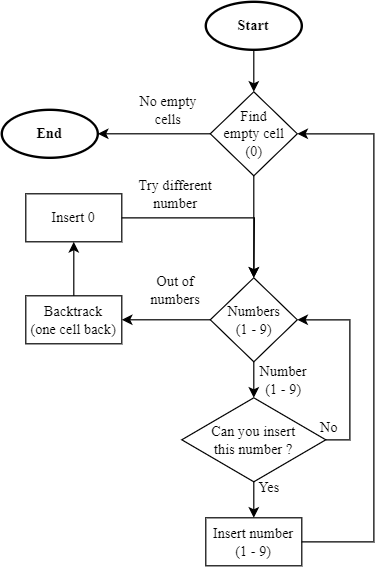

The diagram above was exported from draw.io. Its source (the exported page's mxGraphModel, read from the mxfile embedded in the PNG):
<mxGraphModel dx="934" dy="494" grid="0" gridSize="10" guides="1" tooltips="1" connect="1" arrows="1" fold="1" page="1" pageScale="1" pageWidth="827" pageHeight="1169" math="0" shadow="0">
  <root>
    <mxCell id="0" />
    <mxCell id="1" parent="0" />
    <mxCell id="2" value="Start" style="ellipse;whiteSpace=wrap;html=1;fontFamily=Times New Roman;fontStyle=1;strokeWidth=2;" vertex="1" parent="1">
      <mxGeometry x="310" y="110" width="80" height="40" as="geometry" />
    </mxCell>
    <mxCell id="3" value="Insert number&lt;div&gt;(1 - 9)&lt;/div&gt;" style="rounded=0;whiteSpace=wrap;html=1;fontFamily=Times New Roman;" vertex="1" parent="1">
      <mxGeometry x="310" y="540" width="80" height="40" as="geometry" />
    </mxCell>
    <mxCell id="4" style="edgeStyle=orthogonalEdgeStyle;rounded=0;orthogonalLoop=1;jettySize=auto;html=1;exitX=0.5;exitY=1;exitDx=0;exitDy=0;entryX=0.5;entryY=0;entryDx=0;entryDy=0;" edge="1" source="5" target="8" parent="1">
      <mxGeometry relative="1" as="geometry" />
    </mxCell>
    <mxCell id="5" value="&lt;font face=&quot;Times New Roman&quot;&gt;Numbers&lt;/font&gt;&lt;div&gt;&lt;font face=&quot;Times New Roman&quot;&gt;(1 - 9)&lt;/font&gt;&lt;/div&gt;" style="rhombus;whiteSpace=wrap;html=1;" vertex="1" parent="1">
      <mxGeometry x="313.75" y="340" width="72.5" height="70" as="geometry" />
    </mxCell>
    <mxCell id="6" style="edgeStyle=orthogonalEdgeStyle;rounded=0;orthogonalLoop=1;jettySize=auto;html=1;exitX=0.5;exitY=1;exitDx=0;exitDy=0;entryX=0.5;entryY=0;entryDx=0;entryDy=0;" edge="1" source="8" target="3" parent="1">
      <mxGeometry relative="1" as="geometry" />
    </mxCell>
    <mxCell id="7" style="edgeStyle=orthogonalEdgeStyle;rounded=0;orthogonalLoop=1;jettySize=auto;html=1;exitX=1;exitY=0.5;exitDx=0;exitDy=0;entryX=1;entryY=0.5;entryDx=0;entryDy=0;" edge="1" source="8" target="5" parent="1">
      <mxGeometry relative="1" as="geometry" />
    </mxCell>
    <mxCell id="8" value="Can you insert&lt;br&gt;this number ?" style="rhombus;whiteSpace=wrap;html=1;fontFamily=Times New Roman;" vertex="1" parent="1">
      <mxGeometry x="290" y="440" width="120" height="70" as="geometry" />
    </mxCell>
    <mxCell id="9" value="" style="endArrow=classic;html=1;rounded=0;exitX=0.5;exitY=1;exitDx=0;exitDy=0;entryX=0.5;entryY=0;entryDx=0;entryDy=0;" edge="1" source="2" target="24" parent="1">
      <mxGeometry width="50" height="50" relative="1" as="geometry">
        <mxPoint x="433.75" y="160" as="sourcePoint" />
        <mxPoint x="353.7499999999999" y="170" as="targetPoint" />
      </mxGeometry>
    </mxCell>
    <mxCell id="10" value="" style="endArrow=classic;html=1;rounded=0;exitX=0.5;exitY=1;exitDx=0;exitDy=0;entryX=0.5;entryY=0;entryDx=0;entryDy=0;" edge="1" source="24" target="5" parent="1">
      <mxGeometry width="50" height="50" relative="1" as="geometry">
        <mxPoint x="349.9999999999999" y="240" as="sourcePoint" />
        <mxPoint x="349.71" y="360" as="targetPoint" />
      </mxGeometry>
    </mxCell>
    <mxCell id="11" value="Yes" style="text;html=1;align=center;verticalAlign=middle;whiteSpace=wrap;rounded=0;fontFamily=Times New Roman;" vertex="1" parent="1">
      <mxGeometry x="350" y="510" width="26.25" height="10" as="geometry" />
    </mxCell>
    <mxCell id="12" value="No" style="text;html=1;align=center;verticalAlign=middle;whiteSpace=wrap;rounded=0;fontFamily=Times New Roman;" vertex="1" parent="1">
      <mxGeometry x="400" y="460" width="26.25" height="10" as="geometry" />
    </mxCell>
    <mxCell id="13" value="" style="endArrow=classic;html=1;rounded=0;exitX=0;exitY=0.5;exitDx=0;exitDy=0;entryX=1;entryY=0.5;entryDx=0;entryDy=0;" edge="1" source="5" target="16" parent="1">
      <mxGeometry width="50" height="50" relative="1" as="geometry">
        <mxPoint x="180" y="450" as="sourcePoint" />
        <mxPoint x="270" y="380" as="targetPoint" />
      </mxGeometry>
    </mxCell>
    <mxCell id="14" value="Number (1 - 9)" style="text;html=1;align=center;verticalAlign=middle;whiteSpace=wrap;rounded=0;fontFamily=Times New Roman;" vertex="1" parent="1">
      <mxGeometry x="350" y="420" width="50" height="10" as="geometry" />
    </mxCell>
    <mxCell id="15" style="edgeStyle=orthogonalEdgeStyle;rounded=0;orthogonalLoop=1;jettySize=auto;html=1;exitX=0.5;exitY=0;exitDx=0;exitDy=0;entryX=0.5;entryY=1;entryDx=0;entryDy=0;" edge="1" source="16" target="19" parent="1">
      <mxGeometry relative="1" as="geometry" />
    </mxCell>
    <mxCell id="16" value="Backtrack&lt;div&gt;(one cell back)&lt;/div&gt;" style="rounded=0;whiteSpace=wrap;html=1;fontFamily=Times New Roman;" vertex="1" parent="1">
      <mxGeometry x="160" y="355" width="80" height="40" as="geometry" />
    </mxCell>
    <mxCell id="17" value="Out of numbers" style="text;html=1;align=center;verticalAlign=middle;whiteSpace=wrap;rounded=0;fontFamily=Times New Roman;" vertex="1" parent="1">
      <mxGeometry x="260" y="340" width="50" height="20" as="geometry" />
    </mxCell>
    <mxCell id="18" style="edgeStyle=orthogonalEdgeStyle;rounded=0;orthogonalLoop=1;jettySize=auto;html=1;exitX=1;exitY=0.5;exitDx=0;exitDy=0;" edge="1" source="19" parent="1">
      <mxGeometry relative="1" as="geometry">
        <mxPoint x="350" y="339.9999999999998" as="targetPoint" />
      </mxGeometry>
    </mxCell>
    <mxCell id="19" value="Insert 0" style="rounded=0;whiteSpace=wrap;html=1;fontFamily=Times New Roman;" vertex="1" parent="1">
      <mxGeometry x="160" y="270" width="80" height="40" as="geometry" />
    </mxCell>
    <mxCell id="20" value="Try different number" style="text;html=1;align=center;verticalAlign=middle;whiteSpace=wrap;rounded=0;fontFamily=Times New Roman;" vertex="1" parent="1">
      <mxGeometry x="250" y="260" width="70" height="20" as="geometry" />
    </mxCell>
    <mxCell id="21" value="" style="endArrow=classic;html=1;rounded=0;exitX=0;exitY=0.5;exitDx=0;exitDy=0;entryX=1;entryY=0.5;entryDx=0;entryDy=0;" edge="1" source="24" target="22" parent="1">
      <mxGeometry width="50" height="50" relative="1" as="geometry">
        <mxPoint x="309.9999999999999" y="220" as="sourcePoint" />
        <mxPoint x="260" y="190" as="targetPoint" />
      </mxGeometry>
    </mxCell>
    <mxCell id="22" value="End" style="ellipse;whiteSpace=wrap;html=1;fontFamily=Times New Roman;fontStyle=1;strokeWidth=2;" vertex="1" parent="1">
      <mxGeometry x="140" y="200" width="80" height="40" as="geometry" />
    </mxCell>
    <mxCell id="23" value="No empty cells" style="text;html=1;align=center;verticalAlign=middle;whiteSpace=wrap;rounded=0;fontFamily=Times New Roman;" vertex="1" parent="1">
      <mxGeometry x="243.75" y="190" width="70" height="20" as="geometry" />
    </mxCell>
    <mxCell id="24" value="&lt;span style=&quot;font-family: &amp;quot;Times New Roman&amp;quot;;&quot;&gt;Find&lt;/span&gt;&lt;div&gt;&lt;span style=&quot;font-family: &amp;quot;Times New Roman&amp;quot;;&quot;&gt;empty&amp;nbsp;&lt;/span&gt;&lt;span style=&quot;font-family: &amp;quot;Times New Roman&amp;quot;; background-color: initial;&quot;&gt;cell&lt;/span&gt;&lt;/div&gt;&lt;div&gt;&lt;span style=&quot;font-family: &amp;quot;Times New Roman&amp;quot;; background-color: initial;&quot;&gt;(0)&lt;/span&gt;&lt;/div&gt;" style="rhombus;whiteSpace=wrap;html=1;" vertex="1" parent="1">
      <mxGeometry x="313.75" y="185" width="72.5" height="70" as="geometry" />
    </mxCell>
    <mxCell id="25" value="" style="endArrow=classic;html=1;rounded=0;exitX=1;exitY=0.5;exitDx=0;exitDy=0;entryX=1;entryY=0.5;entryDx=0;entryDy=0;" edge="1" source="3" target="24" parent="1">
      <mxGeometry width="50" height="50" relative="1" as="geometry">
        <mxPoint x="410" y="560" as="sourcePoint" />
        <mxPoint x="460" y="510" as="targetPoint" />
        <Array as="points">
          <mxPoint x="450" y="560" />
          <mxPoint x="450" y="220" />
        </Array>
      </mxGeometry>
    </mxCell>
  </root>
</mxGraphModel>